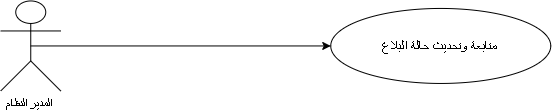

The diagram above was exported from draw.io. Its source (the exported page's mxGraphModel, read from the mxfile embedded in the PNG):
<mxGraphModel dx="975" dy="580" grid="1" gridSize="10" guides="1" tooltips="1" connect="1" arrows="1" fold="1" page="1" pageScale="1" pageWidth="827" pageHeight="1169" math="0" shadow="0">
  <root>
    <mxCell id="0" />
    <mxCell id="1" parent="0" />
    <mxCell id="nqnIl7zaLmhxjd1UlIu6-1" parent="1" style="shape=umlActor;verticalLabelPosition=bottom;verticalAlign=top;html=1;outlineConnect=0;" value="المدير النظام&amp;nbsp;" vertex="1">
      <mxGeometry height="90" width="60" x="120" y="260" as="geometry" />
    </mxCell>
    <mxCell id="nqnIl7zaLmhxjd1UlIu6-2" parent="1" style="ellipse;whiteSpace=wrap;html=1;shapeInside=1;fontSize=14;" value="&lt;span lang=&quot;AR-SA&quot; dir=&quot;RTL&quot; style=&quot;font-family: Arial, sans-serif;&quot;&gt;متابعة وتحديث حالة البلاغ&lt;/span&gt;" vertex="1">
      <mxGeometry height="75" width="220" x="450" y="267.5" as="geometry" />
    </mxCell>
    <mxCell id="nqnIl7zaLmhxjd1UlIu6-3" edge="1" parent="1" source="nqnIl7zaLmhxjd1UlIu6-1" style="edgeStyle=orthogonalEdgeStyle;rounded=0;orthogonalLoop=1;jettySize=auto;html=1;fontFamily=Helvetica;fontSize=12;fontColor=default;entryX=0;entryY=0.5;entryDx=0;entryDy=0;exitX=0.5;exitY=0.5;exitDx=0;exitDy=0;exitPerimeter=0;" target="nqnIl7zaLmhxjd1UlIu6-2">
      <mxGeometry relative="1" as="geometry">
        <mxPoint x="180" y="305" as="sourcePoint" />
        <mxPoint x="360" y="304.88" as="targetPoint" />
      </mxGeometry>
    </mxCell>
  </root>
</mxGraphModel>